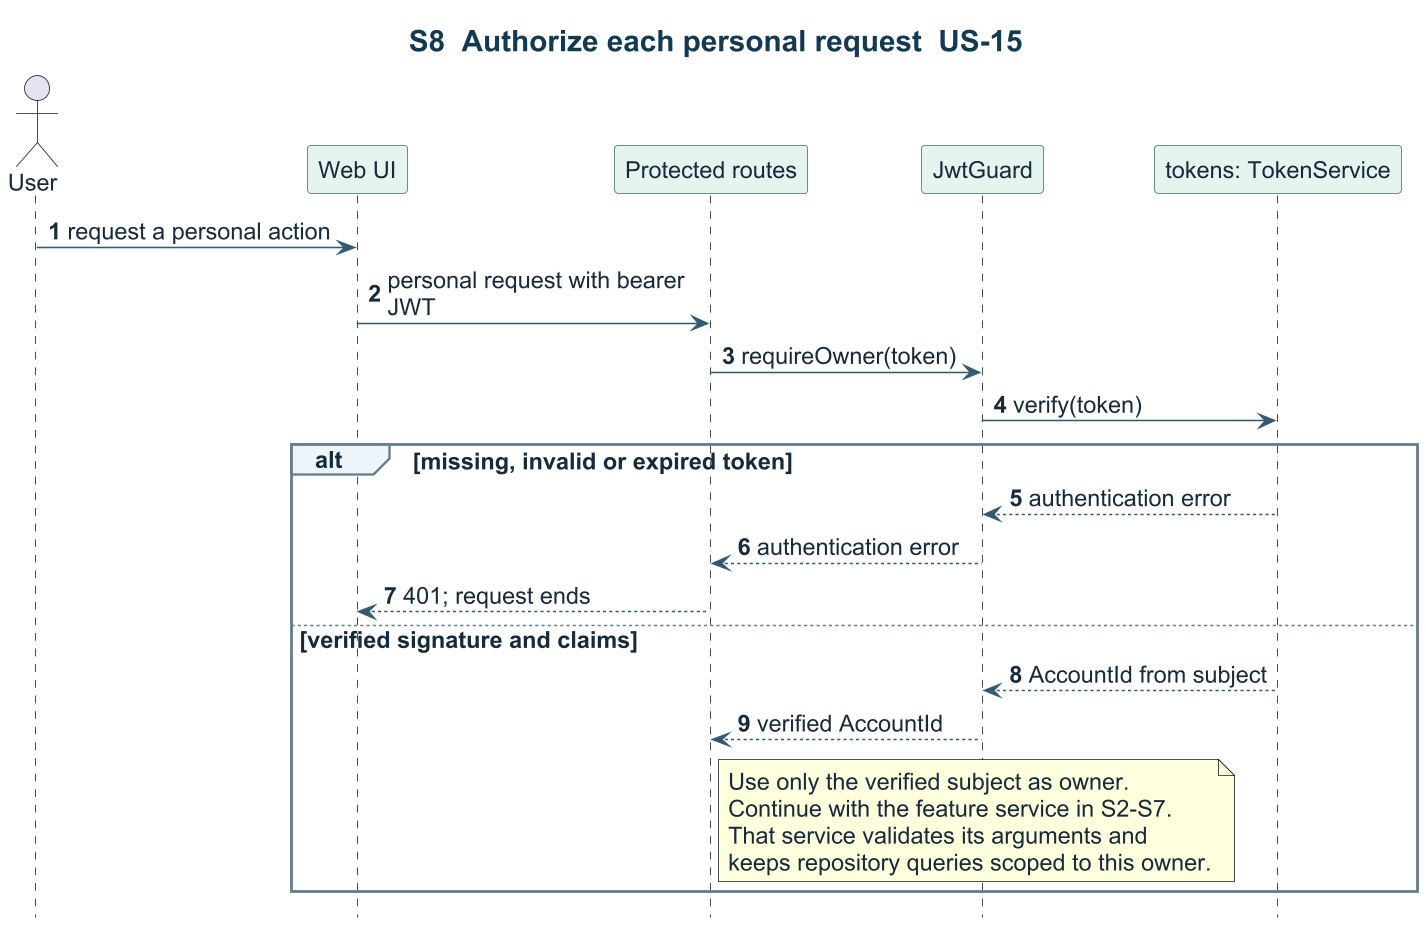

The diagram above was rendered by PlantUML. Its source (embedded in the PNG):
@startuml
title S8  Authorize each personal request  US-15
skinparam backgroundColor #FFFFFF
skinparam defaultFontName Arial
skinparam defaultFontColor #172A3A
skinparam defaultFontSize 15
skinparam ArrowColor #345A72
skinparam Shadowing false
skinparam dpi 150
skinparam TitleFontColor #123A52
skinparam TitleFontSize 19
skinparam ClassBackgroundColor #EDF5FA
skinparam ClassBorderColor #456F89
skinparam ComponentBackgroundColor #EDF5FA
skinparam ComponentBorderColor #456F89
skinparam PackageBorderColor #456F89
skinparam ParticipantBackgroundColor #E6F4F0
skinparam ParticipantBorderColor #417364
skinparam SequenceGroupBackgroundColor #EDF5FA
skinparam SequenceGroupBorderColor #617C8D
hide footbox
autonumber
skinparam maxMessageSize 220
actor User
participant "Web UI" as UI
participant "Protected routes" as API

participant JwtGuard as Guard
participant "tokens: TokenService" as Token
User -> UI : request a personal action
UI -> API : personal request with bearer JWT
API -> Guard : requireOwner(token)
Guard -> Token : verify(token)
alt missing, invalid or expired token
  Token --> Guard : authentication error
  Guard --> API : authentication error
  API --> UI : 401; request ends
else verified signature and claims
  Token --> Guard : AccountId from subject
  Guard --> API : verified AccountId
  note right of API
    Use only the verified subject as owner.
    Continue with the feature service in S2-S7.
    That service validates its arguments and
    keeps repository queries scoped to this owner.
  end note
end
@enduml